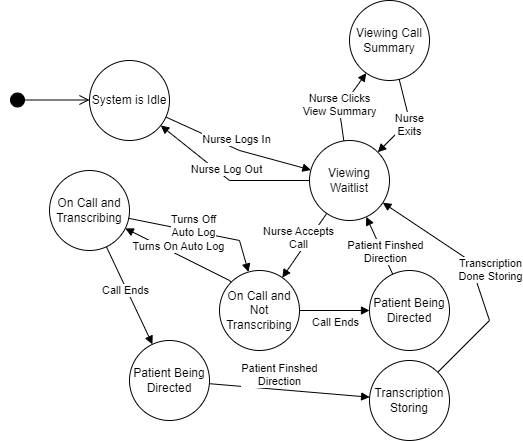

The diagram above was exported from draw.io. Its source (the exported page's mxGraphModel, read from the mxfile embedded in the PNG):
<mxGraphModel dx="794" dy="420" grid="1" gridSize="10" guides="1" tooltips="1" connect="1" arrows="1" fold="1" page="1" pageScale="1" pageWidth="850" pageHeight="1100" math="0" shadow="0">
  <root>
    <mxCell id="0" />
    <mxCell id="1" parent="0" />
    <mxCell id="oJBBDkfFIxPI2WfVs7z5-1" value="System is Idle" style="ellipse;whiteSpace=wrap;html=1;aspect=fixed;" parent="1" vertex="1">
      <mxGeometry x="340" y="220" width="80" height="80" as="geometry" />
    </mxCell>
    <mxCell id="oJBBDkfFIxPI2WfVs7z5-3" value="Nurse Logs In" style="html=1;verticalAlign=bottom;endArrow=block;curved=0;rounded=0;" parent="1" source="oJBBDkfFIxPI2WfVs7z5-1" target="oJBBDkfFIxPI2WfVs7z5-5" edge="1">
      <mxGeometry width="80" relative="1" as="geometry">
        <mxPoint x="250" y="230" as="sourcePoint" />
        <mxPoint x="350" y="310" as="targetPoint" />
        <Array as="points">
          <mxPoint x="490" y="310" />
        </Array>
      </mxGeometry>
    </mxCell>
    <mxCell id="oJBBDkfFIxPI2WfVs7z5-4" value="Nurse Log Out" style="html=1;verticalAlign=bottom;endArrow=block;curved=0;rounded=0;" parent="1" source="oJBBDkfFIxPI2WfVs7z5-5" target="oJBBDkfFIxPI2WfVs7z5-1" edge="1">
      <mxGeometry width="80" relative="1" as="geometry">
        <mxPoint x="340.16427174129194" y="336.3785701582992" as="sourcePoint" />
        <mxPoint x="220" y="390" as="targetPoint" />
        <Array as="points">
          <mxPoint x="480" y="340" />
        </Array>
      </mxGeometry>
    </mxCell>
    <mxCell id="oJBBDkfFIxPI2WfVs7z5-5" value="Viewing Waitlist" style="ellipse;whiteSpace=wrap;html=1;aspect=fixed;" parent="1" vertex="1">
      <mxGeometry x="560" y="300" width="80" height="80" as="geometry" />
    </mxCell>
    <mxCell id="oJBBDkfFIxPI2WfVs7z5-8" value="On Call and Not Transcribing" style="ellipse;whiteSpace=wrap;html=1;aspect=fixed;" parent="1" vertex="1">
      <mxGeometry x="470" y="430" width="80" height="80" as="geometry" />
    </mxCell>
    <mxCell id="oJBBDkfFIxPI2WfVs7z5-9" value="Nurse Accepts&lt;div&gt;Call&lt;/div&gt;" style="html=1;verticalAlign=bottom;endArrow=block;curved=0;rounded=0;" parent="1" source="oJBBDkfFIxPI2WfVs7z5-5" target="oJBBDkfFIxPI2WfVs7z5-8" edge="1">
      <mxGeometry x="0.25" width="80" relative="1" as="geometry">
        <mxPoint x="540" y="410" as="sourcePoint" />
        <mxPoint x="620" y="410" as="targetPoint" />
        <Array as="points" />
        <mxPoint as="offset" />
      </mxGeometry>
    </mxCell>
    <mxCell id="oJBBDkfFIxPI2WfVs7z5-10" value="On Call and Transcribing" style="ellipse;whiteSpace=wrap;html=1;aspect=fixed;" parent="1" vertex="1">
      <mxGeometry x="300" y="330" width="80" height="80" as="geometry" />
    </mxCell>
    <mxCell id="oJBBDkfFIxPI2WfVs7z5-12" value="Viewing Call Summary" style="ellipse;whiteSpace=wrap;html=1;aspect=fixed;" parent="1" vertex="1">
      <mxGeometry x="600" y="160" width="80" height="80" as="geometry" />
    </mxCell>
    <mxCell id="oJBBDkfFIxPI2WfVs7z5-13" value="Nurse Clicks&lt;div&gt;View Summary&lt;/div&gt;" style="html=1;verticalAlign=bottom;endArrow=block;curved=0;rounded=0;" parent="1" source="oJBBDkfFIxPI2WfVs7z5-5" target="oJBBDkfFIxPI2WfVs7z5-12" edge="1">
      <mxGeometry x="-0.4576" y="1" width="80" relative="1" as="geometry">
        <mxPoint x="490" y="250" as="sourcePoint" />
        <mxPoint x="570" y="250" as="targetPoint" />
        <Array as="points">
          <mxPoint x="590" y="270" />
        </Array>
        <mxPoint as="offset" />
      </mxGeometry>
    </mxCell>
    <mxCell id="oJBBDkfFIxPI2WfVs7z5-14" value="Nurse&lt;div&gt;Exits&lt;/div&gt;" style="html=1;verticalAlign=bottom;endArrow=block;curved=0;rounded=0;" parent="1" source="oJBBDkfFIxPI2WfVs7z5-12" target="oJBBDkfFIxPI2WfVs7z5-5" edge="1">
      <mxGeometry x="0.2966" y="14" width="80" relative="1" as="geometry">
        <mxPoint x="670" y="290" as="sourcePoint" />
        <mxPoint x="750" y="290" as="targetPoint" />
        <Array as="points">
          <mxPoint x="660" y="280" />
        </Array>
        <mxPoint as="offset" />
      </mxGeometry>
    </mxCell>
    <mxCell id="oJBBDkfFIxPI2WfVs7z5-15" value="Turns On Auto Log" style="html=1;verticalAlign=bottom;endArrow=block;curved=0;rounded=0;" parent="1" source="oJBBDkfFIxPI2WfVs7z5-8" target="oJBBDkfFIxPI2WfVs7z5-10" edge="1">
      <mxGeometry width="80" relative="1" as="geometry">
        <mxPoint x="460" y="480" as="sourcePoint" />
        <mxPoint x="540" y="480" as="targetPoint" />
        <Array as="points">
          <mxPoint x="480" y="440" />
        </Array>
      </mxGeometry>
    </mxCell>
    <mxCell id="oJBBDkfFIxPI2WfVs7z5-16" value="Turns Off&lt;div&gt;Auto Log&lt;/div&gt;" style="html=1;verticalAlign=bottom;endArrow=block;curved=0;rounded=0;" parent="1" source="oJBBDkfFIxPI2WfVs7z5-10" target="oJBBDkfFIxPI2WfVs7z5-8" edge="1">
      <mxGeometry x="-0.0354" y="-10" width="80" relative="1" as="geometry">
        <mxPoint x="430" y="570" as="sourcePoint" />
        <mxPoint x="510" y="570" as="targetPoint" />
        <Array as="points">
          <mxPoint x="490" y="400" />
        </Array>
        <mxPoint x="-2" as="offset" />
      </mxGeometry>
    </mxCell>
    <mxCell id="oJBBDkfFIxPI2WfVs7z5-17" value="Transcription Storing" style="ellipse;whiteSpace=wrap;html=1;aspect=fixed;" parent="1" vertex="1">
      <mxGeometry x="620" y="520" width="80" height="80" as="geometry" />
    </mxCell>
    <mxCell id="oJBBDkfFIxPI2WfVs7z5-18" value="Call Ends" style="html=1;verticalAlign=bottom;endArrow=block;curved=0;rounded=0;" parent="1" source="oJBBDkfFIxPI2WfVs7z5-10" target="oJBBDkfFIxPI2WfVs7z5-25" edge="1">
      <mxGeometry x="0.0426" y="-5" width="80" relative="1" as="geometry">
        <mxPoint x="230" y="510" as="sourcePoint" />
        <mxPoint x="310" y="510" as="targetPoint" />
        <mxPoint as="offset" />
      </mxGeometry>
    </mxCell>
    <mxCell id="oJBBDkfFIxPI2WfVs7z5-19" value="Transcription&lt;div&gt;Done Storing&lt;/div&gt;" style="html=1;verticalAlign=bottom;endArrow=block;curved=0;rounded=0;" parent="1" source="oJBBDkfFIxPI2WfVs7z5-17" target="oJBBDkfFIxPI2WfVs7z5-5" edge="1">
      <mxGeometry x="-0.1213" y="-12" width="80" relative="1" as="geometry">
        <mxPoint x="420" y="390" as="sourcePoint" />
        <mxPoint x="760" y="570" as="targetPoint" />
        <Array as="points">
          <mxPoint x="740" y="480" />
          <mxPoint x="720" y="420" />
        </Array>
        <mxPoint as="offset" />
      </mxGeometry>
    </mxCell>
    <mxCell id="oJBBDkfFIxPI2WfVs7z5-22" value="Patient Being Directed" style="ellipse;whiteSpace=wrap;html=1;aspect=fixed;" parent="1" vertex="1">
      <mxGeometry x="620" y="430" width="80" height="80" as="geometry" />
    </mxCell>
    <mxCell id="oJBBDkfFIxPI2WfVs7z5-23" value="Call Ends" style="html=1;verticalAlign=bottom;endArrow=block;curved=0;rounded=0;" parent="1" source="oJBBDkfFIxPI2WfVs7z5-8" target="oJBBDkfFIxPI2WfVs7z5-22" edge="1">
      <mxGeometry x="0.0394" y="-21" width="80" relative="1" as="geometry">
        <mxPoint x="620" y="540" as="sourcePoint" />
        <mxPoint x="700" y="540" as="targetPoint" />
        <mxPoint as="offset" />
      </mxGeometry>
    </mxCell>
    <mxCell id="oJBBDkfFIxPI2WfVs7z5-24" value="Patient Finshed&lt;div&gt;Direction&lt;/div&gt;" style="html=1;verticalAlign=bottom;endArrow=block;curved=0;rounded=0;" parent="1" source="oJBBDkfFIxPI2WfVs7z5-22" target="oJBBDkfFIxPI2WfVs7z5-5" edge="1">
      <mxGeometry x="-0.7308" y="4" width="80" relative="1" as="geometry">
        <mxPoint x="690" y="440" as="sourcePoint" />
        <mxPoint x="770" y="440" as="targetPoint" />
        <Array as="points" />
        <mxPoint as="offset" />
      </mxGeometry>
    </mxCell>
    <mxCell id="oJBBDkfFIxPI2WfVs7z5-25" value="Patient Being Directed" style="ellipse;whiteSpace=wrap;html=1;aspect=fixed;" parent="1" vertex="1">
      <mxGeometry x="380" y="500" width="80" height="80" as="geometry" />
    </mxCell>
    <mxCell id="oJBBDkfFIxPI2WfVs7z5-26" value="Patient Finshed&lt;div&gt;Direction&lt;/div&gt;" style="html=1;verticalAlign=bottom;endArrow=block;curved=0;rounded=0;" parent="1" source="oJBBDkfFIxPI2WfVs7z5-25" target="oJBBDkfFIxPI2WfVs7z5-17" edge="1">
      <mxGeometry x="-0.1239" y="-1" width="80" relative="1" as="geometry">
        <mxPoint x="763" y="534" as="sourcePoint" />
        <mxPoint x="641" y="375" as="targetPoint" />
        <Array as="points" />
        <mxPoint as="offset" />
      </mxGeometry>
    </mxCell>
    <mxCell id="oJBBDkfFIxPI2WfVs7z5-29" value="" style="html=1;verticalAlign=bottom;startArrow=circle;startFill=1;endArrow=open;startSize=6;endSize=8;curved=0;rounded=0;" parent="1" edge="1">
      <mxGeometry width="80" relative="1" as="geometry">
        <mxPoint x="260" y="259.5" as="sourcePoint" />
        <mxPoint x="340" y="259.5" as="targetPoint" />
      </mxGeometry>
    </mxCell>
  </root>
</mxGraphModel>